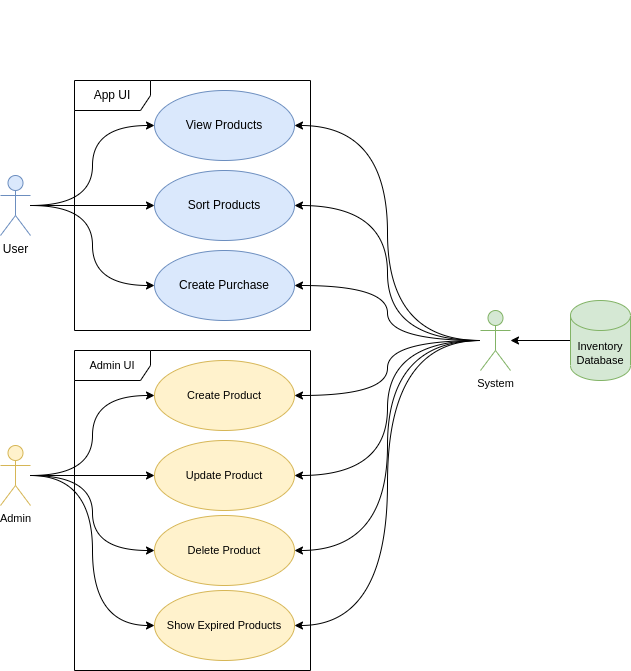

The diagram above was exported from draw.io. Its source (the exported page's mxGraphModel, read from the mxfile embedded in the PNG):
<mxGraphModel dx="1562" dy="906" grid="1" gridSize="10" guides="1" tooltips="1" connect="1" arrows="1" fold="1" page="1" pageScale="1" pageWidth="827" pageHeight="1169" math="0" shadow="0">
  <root>
    <mxCell id="0" />
    <mxCell id="1" parent="0" />
    <mxCell id="MEPpzPK3E5Jwvukm8zFr-13" value="View Products" style="ellipse;whiteSpace=wrap;html=1;fillColor=#dae8fc;strokeColor=#6c8ebf;" parent="1" vertex="1">
      <mxGeometry x="344" y="200" width="140" height="70" as="geometry" />
    </mxCell>
    <mxCell id="MEPpzPK3E5Jwvukm8zFr-14" value="Create Purchase" style="ellipse;whiteSpace=wrap;html=1;fillColor=#dae8fc;strokeColor=#6c8ebf;" parent="1" vertex="1">
      <mxGeometry x="344" y="360" width="140" height="70" as="geometry" />
    </mxCell>
    <mxCell id="MEPpzPK3E5Jwvukm8zFr-15" value="Sort Products" style="ellipse;whiteSpace=wrap;html=1;fillColor=#dae8fc;strokeColor=#6c8ebf;" parent="1" vertex="1">
      <mxGeometry x="344" y="280" width="140" height="70" as="geometry" />
    </mxCell>
    <mxCell id="MEPpzPK3E5Jwvukm8zFr-19" style="edgeStyle=orthogonalEdgeStyle;shape=connector;curved=1;rounded=1;orthogonalLoop=1;jettySize=auto;html=1;entryX=0;entryY=0.5;entryDx=0;entryDy=0;labelBackgroundColor=default;strokeColor=default;fontFamily=Helvetica;fontSize=11;fontColor=default;endArrow=classic;" parent="1" source="MEPpzPK3E5Jwvukm8zFr-16" target="MEPpzPK3E5Jwvukm8zFr-13" edge="1">
      <mxGeometry relative="1" as="geometry" />
    </mxCell>
    <mxCell id="MEPpzPK3E5Jwvukm8zFr-20" style="edgeStyle=orthogonalEdgeStyle;shape=connector;curved=1;rounded=1;orthogonalLoop=1;jettySize=auto;html=1;entryX=0;entryY=0.5;entryDx=0;entryDy=0;labelBackgroundColor=default;strokeColor=default;fontFamily=Helvetica;fontSize=11;fontColor=default;endArrow=classic;" parent="1" source="MEPpzPK3E5Jwvukm8zFr-16" target="MEPpzPK3E5Jwvukm8zFr-15" edge="1">
      <mxGeometry relative="1" as="geometry" />
    </mxCell>
    <mxCell id="MEPpzPK3E5Jwvukm8zFr-21" style="edgeStyle=orthogonalEdgeStyle;shape=connector;curved=1;rounded=1;orthogonalLoop=1;jettySize=auto;html=1;entryX=0;entryY=0.5;entryDx=0;entryDy=0;labelBackgroundColor=default;strokeColor=default;fontFamily=Helvetica;fontSize=11;fontColor=default;endArrow=classic;" parent="1" source="MEPpzPK3E5Jwvukm8zFr-16" target="MEPpzPK3E5Jwvukm8zFr-14" edge="1">
      <mxGeometry relative="1" as="geometry" />
    </mxCell>
    <mxCell id="MEPpzPK3E5Jwvukm8zFr-16" value="User" style="shape=umlActor;verticalLabelPosition=bottom;verticalAlign=top;html=1;fillColor=#dae8fc;strokeColor=#6c8ebf;" parent="1" vertex="1">
      <mxGeometry x="190" y="285" width="30" height="60" as="geometry" />
    </mxCell>
    <mxCell id="MEPpzPK3E5Jwvukm8zFr-17" value="App UI" style="shape=umlFrame;whiteSpace=wrap;html=1;pointerEvents=0;width=76;height=30;" parent="1" vertex="1">
      <mxGeometry x="264" y="190" width="236" height="250" as="geometry" />
    </mxCell>
    <mxCell id="MEPpzPK3E5Jwvukm8zFr-26" style="edgeStyle=orthogonalEdgeStyle;shape=connector;curved=1;rounded=1;orthogonalLoop=1;jettySize=auto;html=1;entryX=1;entryY=0.5;entryDx=0;entryDy=0;labelBackgroundColor=default;strokeColor=default;fontFamily=Helvetica;fontSize=11;fontColor=default;endArrow=classic;" parent="1" source="MEPpzPK3E5Jwvukm8zFr-25" target="MEPpzPK3E5Jwvukm8zFr-13" edge="1">
      <mxGeometry relative="1" as="geometry" />
    </mxCell>
    <mxCell id="MEPpzPK3E5Jwvukm8zFr-27" style="edgeStyle=orthogonalEdgeStyle;shape=connector;curved=1;rounded=1;orthogonalLoop=1;jettySize=auto;html=1;entryX=1;entryY=0.5;entryDx=0;entryDy=0;labelBackgroundColor=default;strokeColor=default;fontFamily=Helvetica;fontSize=11;fontColor=default;endArrow=classic;" parent="1" source="MEPpzPK3E5Jwvukm8zFr-25" target="MEPpzPK3E5Jwvukm8zFr-15" edge="1">
      <mxGeometry relative="1" as="geometry" />
    </mxCell>
    <mxCell id="MEPpzPK3E5Jwvukm8zFr-28" style="edgeStyle=orthogonalEdgeStyle;shape=connector;curved=1;rounded=1;orthogonalLoop=1;jettySize=auto;html=1;entryX=1;entryY=0.5;entryDx=0;entryDy=0;labelBackgroundColor=default;strokeColor=default;fontFamily=Helvetica;fontSize=11;fontColor=default;endArrow=classic;" parent="1" source="MEPpzPK3E5Jwvukm8zFr-25" target="MEPpzPK3E5Jwvukm8zFr-14" edge="1">
      <mxGeometry relative="1" as="geometry" />
    </mxCell>
    <mxCell id="MEPpzPK3E5Jwvukm8zFr-40" style="edgeStyle=orthogonalEdgeStyle;shape=connector;curved=1;rounded=1;orthogonalLoop=1;jettySize=auto;html=1;entryX=1;entryY=0.5;entryDx=0;entryDy=0;labelBackgroundColor=default;strokeColor=default;fontFamily=Helvetica;fontSize=11;fontColor=default;endArrow=classic;" parent="1" source="MEPpzPK3E5Jwvukm8zFr-25" target="MEPpzPK3E5Jwvukm8zFr-33" edge="1">
      <mxGeometry relative="1" as="geometry" />
    </mxCell>
    <mxCell id="MEPpzPK3E5Jwvukm8zFr-41" style="edgeStyle=orthogonalEdgeStyle;shape=connector;curved=1;rounded=1;orthogonalLoop=1;jettySize=auto;html=1;entryX=1;entryY=0.5;entryDx=0;entryDy=0;labelBackgroundColor=default;strokeColor=default;fontFamily=Helvetica;fontSize=11;fontColor=default;endArrow=classic;" parent="1" source="MEPpzPK3E5Jwvukm8zFr-25" target="MEPpzPK3E5Jwvukm8zFr-32" edge="1">
      <mxGeometry relative="1" as="geometry" />
    </mxCell>
    <mxCell id="MEPpzPK3E5Jwvukm8zFr-42" style="edgeStyle=orthogonalEdgeStyle;shape=connector;curved=1;rounded=1;orthogonalLoop=1;jettySize=auto;html=1;entryX=1;entryY=0.5;entryDx=0;entryDy=0;labelBackgroundColor=default;strokeColor=default;fontFamily=Helvetica;fontSize=11;fontColor=default;endArrow=classic;" parent="1" source="MEPpzPK3E5Jwvukm8zFr-25" target="MEPpzPK3E5Jwvukm8zFr-31" edge="1">
      <mxGeometry relative="1" as="geometry" />
    </mxCell>
    <mxCell id="MEPpzPK3E5Jwvukm8zFr-45" style="edgeStyle=orthogonalEdgeStyle;shape=connector;curved=1;rounded=1;orthogonalLoop=1;jettySize=auto;html=1;entryX=1;entryY=0.5;entryDx=0;entryDy=0;labelBackgroundColor=default;strokeColor=default;fontFamily=Helvetica;fontSize=11;fontColor=default;endArrow=classic;" parent="1" source="MEPpzPK3E5Jwvukm8zFr-25" target="MEPpzPK3E5Jwvukm8zFr-43" edge="1">
      <mxGeometry relative="1" as="geometry" />
    </mxCell>
    <mxCell id="MEPpzPK3E5Jwvukm8zFr-25" value="System" style="shape=umlActor;verticalLabelPosition=bottom;verticalAlign=top;html=1;outlineConnect=0;fontFamily=Helvetica;fontSize=11;fillColor=#d5e8d4;strokeColor=#82b366;" parent="1" vertex="1">
      <mxGeometry x="670" y="420" width="30" height="60" as="geometry" />
    </mxCell>
    <mxCell id="MEPpzPK3E5Jwvukm8zFr-30" style="edgeStyle=orthogonalEdgeStyle;shape=connector;curved=1;rounded=1;orthogonalLoop=1;jettySize=auto;html=1;labelBackgroundColor=default;strokeColor=default;fontFamily=Helvetica;fontSize=11;fontColor=default;endArrow=classic;" parent="1" source="MEPpzPK3E5Jwvukm8zFr-29" target="MEPpzPK3E5Jwvukm8zFr-25" edge="1">
      <mxGeometry relative="1" as="geometry" />
    </mxCell>
    <mxCell id="MEPpzPK3E5Jwvukm8zFr-29" value="Inventory Database" style="shape=cylinder3;whiteSpace=wrap;html=1;boundedLbl=1;backgroundOutline=1;size=15;fontFamily=Helvetica;fontSize=11;fillColor=#d5e8d4;strokeColor=#82b366;" parent="1" vertex="1">
      <mxGeometry x="760" y="410" width="60" height="80" as="geometry" />
    </mxCell>
    <mxCell id="MEPpzPK3E5Jwvukm8zFr-31" value="Delete Product" style="ellipse;whiteSpace=wrap;html=1;fontFamily=Helvetica;fontSize=11;fillColor=#fff2cc;strokeColor=#d6b656;" parent="1" vertex="1">
      <mxGeometry x="344" y="625" width="140" height="70" as="geometry" />
    </mxCell>
    <mxCell id="MEPpzPK3E5Jwvukm8zFr-32" value="Update Product" style="ellipse;whiteSpace=wrap;html=1;fontFamily=Helvetica;fontSize=11;fillColor=#fff2cc;strokeColor=#d6b656;" parent="1" vertex="1">
      <mxGeometry x="344" y="550" width="140" height="70" as="geometry" />
    </mxCell>
    <mxCell id="MEPpzPK3E5Jwvukm8zFr-33" value="Create Product" style="ellipse;whiteSpace=wrap;html=1;fontFamily=Helvetica;fontSize=11;fillColor=#fff2cc;strokeColor=#d6b656;" parent="1" vertex="1">
      <mxGeometry x="344" y="470" width="140" height="70" as="geometry" />
    </mxCell>
    <mxCell id="MEPpzPK3E5Jwvukm8zFr-35" value="Admin UI" style="shape=umlFrame;whiteSpace=wrap;html=1;pointerEvents=0;fontFamily=Helvetica;fontSize=11;fontColor=default;width=76;height=30;" parent="1" vertex="1">
      <mxGeometry x="264" y="460" width="236" height="320" as="geometry" />
    </mxCell>
    <mxCell id="MEPpzPK3E5Jwvukm8zFr-37" style="edgeStyle=orthogonalEdgeStyle;shape=connector;curved=1;rounded=1;orthogonalLoop=1;jettySize=auto;html=1;entryX=0;entryY=0.5;entryDx=0;entryDy=0;labelBackgroundColor=default;strokeColor=default;fontFamily=Helvetica;fontSize=11;fontColor=default;endArrow=classic;" parent="1" source="MEPpzPK3E5Jwvukm8zFr-36" target="MEPpzPK3E5Jwvukm8zFr-33" edge="1">
      <mxGeometry relative="1" as="geometry" />
    </mxCell>
    <mxCell id="MEPpzPK3E5Jwvukm8zFr-38" style="edgeStyle=orthogonalEdgeStyle;shape=connector;curved=1;rounded=1;orthogonalLoop=1;jettySize=auto;html=1;labelBackgroundColor=default;strokeColor=default;fontFamily=Helvetica;fontSize=11;fontColor=default;endArrow=classic;" parent="1" source="MEPpzPK3E5Jwvukm8zFr-36" target="MEPpzPK3E5Jwvukm8zFr-32" edge="1">
      <mxGeometry relative="1" as="geometry" />
    </mxCell>
    <mxCell id="MEPpzPK3E5Jwvukm8zFr-39" style="edgeStyle=orthogonalEdgeStyle;shape=connector;curved=1;rounded=1;orthogonalLoop=1;jettySize=auto;html=1;entryX=0;entryY=0.5;entryDx=0;entryDy=0;labelBackgroundColor=default;strokeColor=default;fontFamily=Helvetica;fontSize=11;fontColor=default;endArrow=classic;" parent="1" source="MEPpzPK3E5Jwvukm8zFr-36" target="MEPpzPK3E5Jwvukm8zFr-31" edge="1">
      <mxGeometry relative="1" as="geometry" />
    </mxCell>
    <mxCell id="MEPpzPK3E5Jwvukm8zFr-44" style="edgeStyle=orthogonalEdgeStyle;shape=connector;curved=1;rounded=1;orthogonalLoop=1;jettySize=auto;html=1;entryX=0;entryY=0.5;entryDx=0;entryDy=0;labelBackgroundColor=default;strokeColor=default;fontFamily=Helvetica;fontSize=11;fontColor=default;endArrow=classic;" parent="1" source="MEPpzPK3E5Jwvukm8zFr-36" target="MEPpzPK3E5Jwvukm8zFr-43" edge="1">
      <mxGeometry relative="1" as="geometry" />
    </mxCell>
    <mxCell id="MEPpzPK3E5Jwvukm8zFr-36" value="Admin" style="shape=umlActor;verticalLabelPosition=bottom;verticalAlign=top;html=1;outlineConnect=0;fontFamily=Helvetica;fontSize=11;fillColor=#fff2cc;strokeColor=#d6b656;" parent="1" vertex="1">
      <mxGeometry x="190" y="555" width="30" height="60" as="geometry" />
    </mxCell>
    <mxCell id="MEPpzPK3E5Jwvukm8zFr-43" value="Show Expired Products" style="ellipse;whiteSpace=wrap;html=1;fontFamily=Helvetica;fontSize=11;fillColor=#fff2cc;strokeColor=#d6b656;" parent="1" vertex="1">
      <mxGeometry x="344" y="700" width="140" height="70" as="geometry" />
    </mxCell>
    <mxCell id="do5x0VU7vOk1QDpOPl57-1" value="" style="text;strokeColor=none;fillColor=none;align=left;verticalAlign=middle;spacingTop=-1;spacingLeft=4;spacingRight=4;rotatable=0;labelPosition=right;points=[];portConstraint=eastwest;" vertex="1" parent="1">
      <mxGeometry x="190" y="110" width="20" height="14" as="geometry" />
    </mxCell>
  </root>
</mxGraphModel>